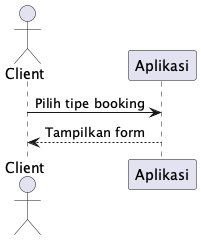

The diagram above was rendered by PlantUML. Its source (embedded in the PNG):
@startuml
actor Client
participant Aplikasi

Client -> Aplikasi: Pilih tipe booking
Aplikasi --> Client: Tampilkan form
@enduml